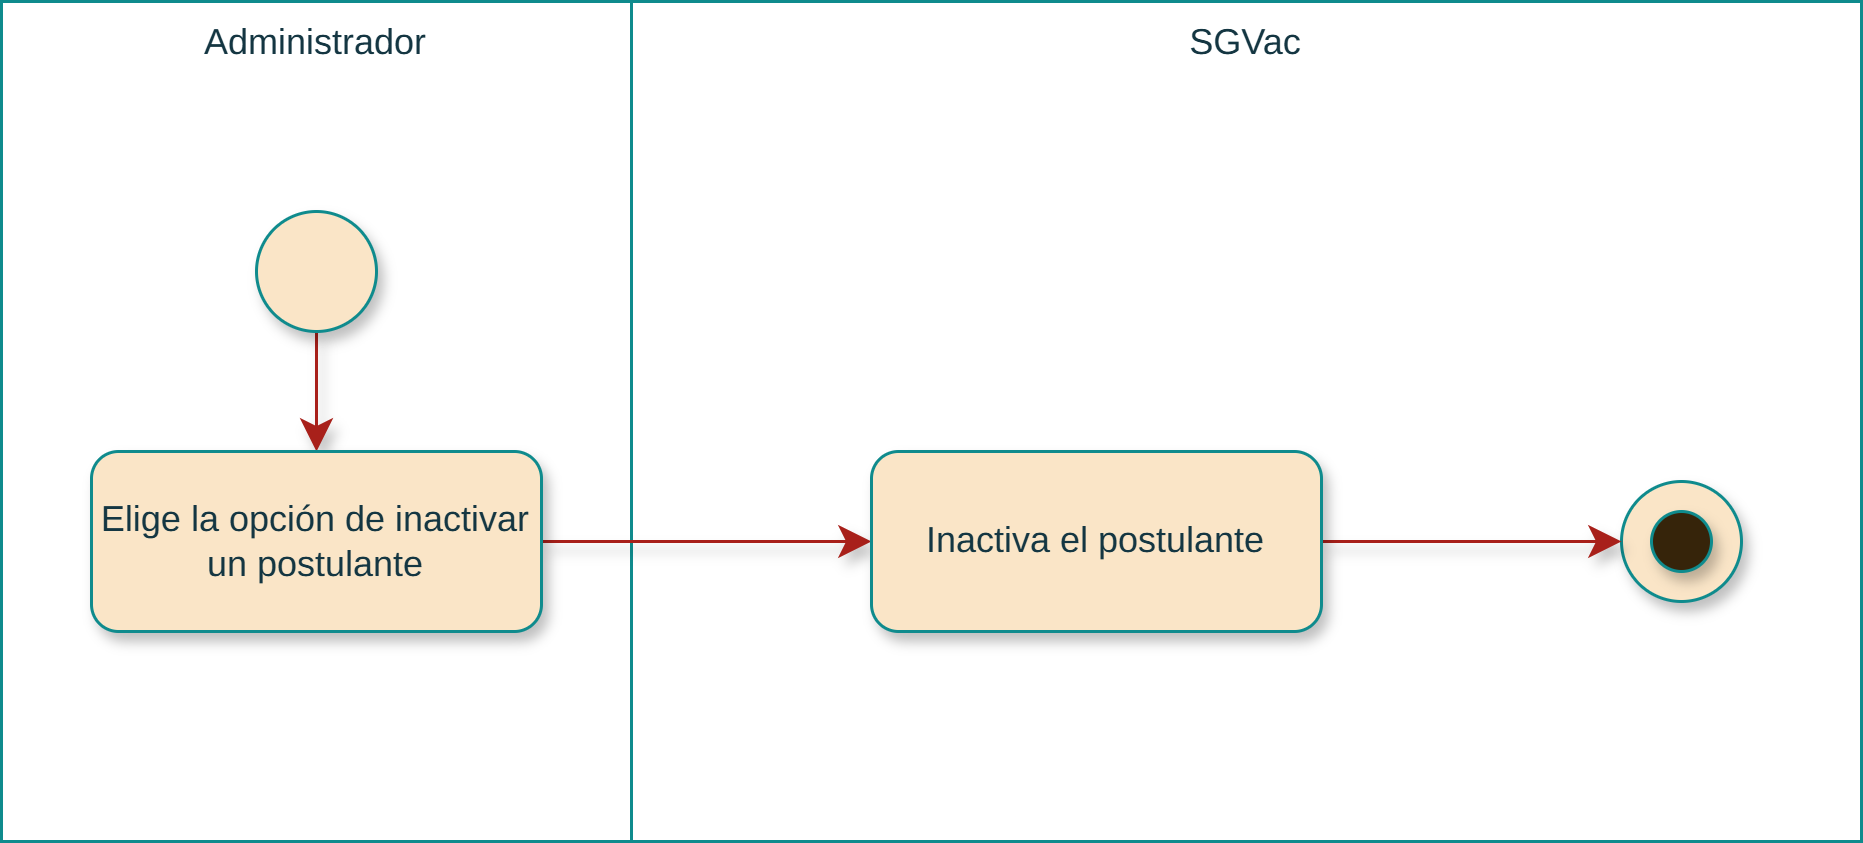

The diagram above was exported from draw.io. Its source (the exported page's mxGraphModel, read from the mxfile embedded in the PNG):
<mxGraphModel dx="786" dy="423" grid="1" gridSize="10" guides="1" tooltips="1" connect="1" arrows="1" fold="1" page="1" pageScale="1" pageWidth="827" pageHeight="1169" math="0" shadow="0">
  <root>
    <mxCell id="0" />
    <mxCell id="1" parent="0" />
    <mxCell id="IVUfIxKTZZv3_LD7kG5y-6" parent="1" style="rounded=0;whiteSpace=wrap;strokeColor=#0F8B8D;fontColor=#143642;fillColor=none;verticalAlign=top;fontFamily=Arimo Nerd Font;labelBackgroundColor=none;html=1;" value="Administrador" vertex="1">
      <mxGeometry height="280" width="210" x="20" y="40" as="geometry" />
    </mxCell>
    <mxCell id="DNTc8l9gZBxjtoVxKWfF-1" parent="1" style="rounded=0;whiteSpace=wrap;strokeColor=#0F8B8D;fontColor=#143642;fillColor=none;verticalAlign=top;fontFamily=Arimo Nerd Font;labelBackgroundColor=none;html=1;" value="SGVac" vertex="1">
      <mxGeometry height="280" width="410" x="230" y="40" as="geometry" />
    </mxCell>
    <mxCell id="vX0-nyg-rzqHEZjBwQVW-1" edge="1" parent="1" source="IVUfIxKTZZv3_LD7kG5y-1" style="edgeStyle=elbowEdgeStyle;shape=connector;curved=0;rounded=1;orthogonalLoop=1;jettySize=auto;elbow=vertical;html=1;strokeColor=#A8201A;align=center;verticalAlign=middle;fontFamily=Arimo Nerd Font;fontSize=12;fontColor=default;labelBackgroundColor=default;resizable=0;startSize=8;endArrow=classic;endSize=8;shadow=1;" target="IVUfIxKTZZv3_LD7kG5y-2" value="">
      <mxGeometry relative="1" as="geometry" />
    </mxCell>
    <mxCell id="Z9y05rFwCxt9J1MBwWmU-1" connectable="0" parent="vX0-nyg-rzqHEZjBwQVW-1" style="edgeLabel;html=1;align=center;verticalAlign=middle;resizable=0;points=[];fontSize=12;fontFamily=Arimo Nerd Font;fontColor=default;labelBackgroundColor=default;" value="" vertex="1">
      <mxGeometry relative="1" x="-0.1101" y="1" as="geometry">
        <mxPoint as="offset" />
      </mxGeometry>
    </mxCell>
    <mxCell id="IVUfIxKTZZv3_LD7kG5y-1" parent="1" style="ellipse;whiteSpace=wrap;aspect=fixed;rounded=1;labelBackgroundColor=none;fillColor=#FAE5C7;strokeColor=#0F8B8D;fontColor=#143642;fontFamily=Arimo Nerd Font;html=1;shadow=1;" value="" vertex="1">
      <mxGeometry height="40" width="40" x="105" y="110" as="geometry" />
    </mxCell>
    <mxCell id="HDorxYZKjoE8NQZowqLH-2" edge="1" parent="1" source="IVUfIxKTZZv3_LD7kG5y-2" style="edgeStyle=elbowEdgeStyle;shape=connector;curved=0;rounded=1;orthogonalLoop=1;jettySize=auto;elbow=vertical;html=1;shadow=1;strokeColor=#A8201A;align=center;verticalAlign=middle;fontFamily=Arimo Nerd Font;fontSize=12;fontColor=default;labelBackgroundColor=default;resizable=0;startSize=8;endArrow=classic;endSize=8;entryX=0;entryY=0.5;entryDx=0;entryDy=0;" target="HDorxYZKjoE8NQZowqLH-7" value="">
      <mxGeometry relative="1" as="geometry">
        <mxPoint x="270" y="220" as="targetPoint" />
      </mxGeometry>
    </mxCell>
    <mxCell id="IVUfIxKTZZv3_LD7kG5y-2" parent="1" style="rounded=1;whiteSpace=wrap;labelBackgroundColor=none;fillColor=#FAE5C7;strokeColor=#0F8B8D;fontColor=#143642;fontFamily=Arimo Nerd Font;html=1;shadow=1;" value="Elige la opción de inactivar un postulante" vertex="1">
      <mxGeometry height="60" width="150" x="50" y="190" as="geometry" />
    </mxCell>
    <mxCell id="IVUfIxKTZZv3_LD7kG5y-5" connectable="0" parent="1" style="group;fontFamily=Arimo Nerd Font;labelBackgroundColor=none;fontColor=#143642;html=1;shadow=1;" value="" vertex="1">
      <mxGeometry height="40" width="40" x="560" y="200" as="geometry" />
    </mxCell>
    <mxCell id="IVUfIxKTZZv3_LD7kG5y-3" parent="IVUfIxKTZZv3_LD7kG5y-5" style="ellipse;whiteSpace=wrap;aspect=fixed;rounded=1;labelBackgroundColor=none;fillColor=#FAE5C7;strokeColor=#0F8B8D;fontColor=#143642;fontFamily=Arimo Nerd Font;html=1;shadow=1;" value="" vertex="1">
      <mxGeometry height="40" width="40" as="geometry" />
    </mxCell>
    <mxCell id="IVUfIxKTZZv3_LD7kG5y-4" parent="IVUfIxKTZZv3_LD7kG5y-5" style="ellipse;whiteSpace=wrap;aspect=fixed;rounded=1;labelBackgroundColor=none;fillColor=light-dark(#36240A,#FAE5C7);strokeColor=#0F8B8D;fontColor=#143642;fontFamily=Arimo Nerd Font;html=1;shadow=1;" value="" vertex="1">
      <mxGeometry height="20" width="20" x="10" y="10" as="geometry" />
    </mxCell>
    <mxCell id="HDorxYZKjoE8NQZowqLH-15" edge="1" parent="1" source="HDorxYZKjoE8NQZowqLH-7" style="edgeStyle=elbowEdgeStyle;shape=connector;curved=0;rounded=1;orthogonalLoop=1;jettySize=auto;elbow=vertical;html=1;entryX=0;entryY=0.5;entryDx=0;entryDy=0;shadow=1;strokeColor=#A8201A;align=center;verticalAlign=middle;fontFamily=Arimo Nerd Font;fontSize=12;fontColor=default;labelBackgroundColor=default;resizable=0;startSize=8;endArrow=classic;endSize=8;" target="IVUfIxKTZZv3_LD7kG5y-3">
      <mxGeometry relative="1" as="geometry" />
    </mxCell>
    <mxCell id="HDorxYZKjoE8NQZowqLH-7" parent="1" style="rounded=1;whiteSpace=wrap;labelBackgroundColor=none;fillColor=#FAE5C7;strokeColor=#0F8B8D;fontColor=#143642;fontFamily=Arimo Nerd Font;html=1;shadow=1;" value="Inactiva el postulante" vertex="1">
      <mxGeometry height="60" width="150" x="310" y="190" as="geometry" />
    </mxCell>
  </root>
</mxGraphModel>